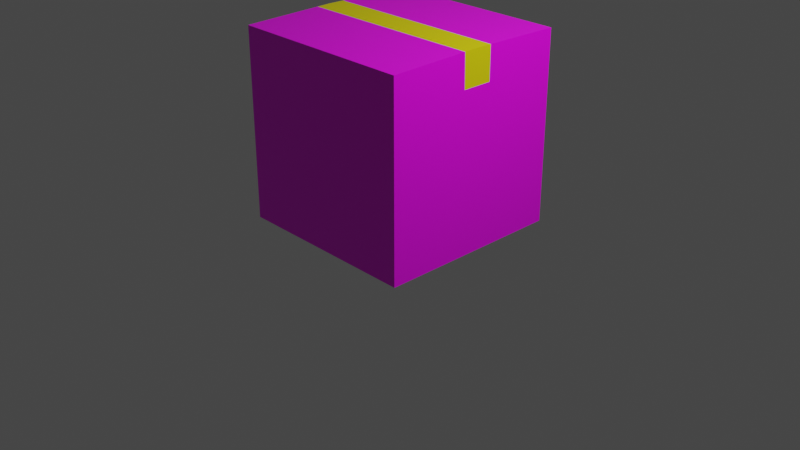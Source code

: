 # Source: Box2.blend  (saved by Blender 2.82.7; exported with 4.5.12 LTS)
import bpy
from mathutils import Matrix  # noqa: F401  (used for matrix-valued properties, if any)

bpy.ops.wm.read_factory_settings(use_empty=True)
scene = bpy.context.scene
scene.name = 'Scene'

# ---- collections
col_collection = bpy.data.collections.new('Collection'); scene.collection.children.link(col_collection)

# ---- images (referenced by path relative to the original .blend; pixels are not part of the script)
import os
ASSET_DIR = os.environ.get("B2B_ASSET_DIR", "")  # directory of the original .blend (textures are referenced by path, not embedded)
HERE = os.path.dirname(os.path.abspath(__file__))  # packed textures are extracted next to this script under _unpacked/

def load_image(name, relpath, width, height, colorspace="sRGB"):
    """Load a texture the original file referenced (path relative to the .blend, or extracted next to this script)."""
    p = next((c for c in (os.path.join(HERE, relpath), os.path.join(ASSET_DIR, relpath)) if relpath and os.path.exists(c)), "")
    if p:
        img = bpy.data.images.load(p, check_existing=True)
        img.name = name
    else:  # same state as the original file: an image datablock whose file is absent (Cycles renders it pink)
        img = bpy.data.images.new(name, width, height)
        img.source = "FILE"
        img.filepath = "//" + (relpath or name)
    img.colorspace_settings.name = colorspace
    return img
img_box_lvl2_psd = load_image('box_Lvl2.psd', 'Textures/box_Lvl2.psd', 1024, 1024, 'sRGB')

# ---- materials (node trees are filled in below, after node groups)
mat_main = bpy.data.materials.new('Main')
mat_main.use_transparent_shadow = False
mat_scotch = bpy.data.materials.new('Scotch')
mat_scotch.use_transparent_shadow = False

# ---- material node trees
mat_main.use_nodes = True; mat_main.node_tree.nodes.clear()
_N = mat_main.node_tree.nodes; _L = mat_main.node_tree.links
n0 = _N.new('ShaderNodeBsdfPrincipled'); n0.name = 'Principled BSDF'; n0.location = (10, 300)
n0.distribution = 'GGX'
n0.subsurface_method = 'BURLEY'
n0.inputs[2].default_value = 0.4
n0.inputs[3].default_value = 1.45
n0.inputs[27].default_value = (0.0, 0.0, 0.0, 1.0)
n0.inputs[28].default_value = 1.0
n1 = _N.new('ShaderNodeOutputMaterial'); n1.name = 'Material Output'; n1.location = (300, 300)
n2 = _N.new('ShaderNodeNormalMap'); n2.name = 'Normal Map'; n2.location = (-300, -300)
n2.label = 'Normal/Map'
n2.inputs[0].default_value = 0.0
n3 = _N.new('ShaderNodeTexImage'); n3.name = 'Image Texture'; n3.location = (-337, 278)
n3.image = img_box_lvl2_psd
_L.new(n0.outputs[0], n1.inputs[0])
_L.new(n2.outputs[0], n0.inputs[5])
_L.new(n3.outputs[0], n0.inputs[0])
n1.is_active_output = True
mat_scotch.use_nodes = True; mat_scotch.node_tree.nodes.clear()
_N = mat_scotch.node_tree.nodes; _L = mat_scotch.node_tree.links
n0 = _N.new('ShaderNodeOutputMaterial'); n0.name = 'Material Output'; n0.location = (300, 300)
n1 = _N.new('ShaderNodeBsdfPrincipled'); n1.name = 'Principled BSDF'; n1.location = (10, 300)
n1.distribution = 'GGX'
n1.subsurface_method = 'BURLEY'
n1.inputs[0].default_value = (0.8, 0.7051, 0.0, 1.0)
n1.inputs[3].default_value = 1.45
n1.inputs[27].default_value = (0.0, 0.0, 0.0, 1.0)
n1.inputs[28].default_value = 1.0
_L.new(n1.outputs[0], n0.inputs[0])
n0.is_active_output = True

# ---- world
world_world = bpy.data.worlds.new('World'); scene.world = world_world
world_world.use_nodes = True; world_world.node_tree.nodes.clear()
_N = world_world.node_tree.nodes; _L = world_world.node_tree.links
n0 = _N.new('ShaderNodeOutputWorld'); n0.name = 'World Output'; n0.location = (300, 300)
n1 = _N.new('ShaderNodeBackground'); n1.name = 'Background'; n1.location = (10, 300)
n1.inputs[0].default_value = (0.05088, 0.05088, 0.05088, 1.0)
_L.new(n1.outputs[0], n0.inputs[0])
n0.is_active_output = True
world_world.color = (0.05088, 0.05088, 0.05088)
world_world.use_sun_shadow = False
world_world.sun_shadow_jitter_overblur = 0.0

# ---- cameras
cam_camera = bpy.data.cameras.new('Camera')
cam_camera.clip_end = 100.0
cam_camera.ortho_scale = 7.314

# ---- lights
light_light = bpy.data.lights.new('Light', 'POINT')
light_light.transmission_factor = 0.0
light_light.energy = 1000.0
light_light.shadow_soft_size = 0.1
light_light.shadow_maximum_resolution = 0.006
light_light.use_absolute_resolution = True

# ---- meshes
me_cube_031 = bpy.data.meshes.new('Cube.031')
me_cube_031.from_pydata([(1.0, -1.0, 2.0), (1.0, -1.0, -1.192e-07), (-1.0, -1.0, 2.0), (-0.9998, -1.0, 5.852e-05), (1.0, 1.0, 2.0), (1.0, 1.0, -1.192e-07), (-1.0, 0.9998, 2.0), (-0.9998, 0.9998, 5.852e-05), (1.0, 0.0008752, 2.02), (-1.0, 0.0007001, 2.0), (-1.0, 0.000875, 2.02), (1.0, 0.0008752, 2.0), (-0.9998, 0.9998, 0.3334), (-0.9999, 0.9998, 0.6667), (-0.9999, 0.9998, 1.0), (-0.9999, 0.9998, 1.333), (-1.0, 0.9998, 1.667), (1.0, 1.0, 1.667), (1.0, 1.0, 1.333), (1.0, 1.0, 1.0), (1.0, 1.0, 0.6666), (1.0, 1.0, 0.3333), (1.0, -1.0, 1.667), (1.0, -1.0, 1.333), (1.0, -1.0, 1.0), (1.0, -1.0, 0.6666), (1.0, -1.0, 0.3333), (-1.0, -1.0, 1.667), (-0.9999, -1.0, 1.333), (-0.9999, -1.0, 1.0), (-0.9999, -1.0, 0.6667), (-0.9998, -1.0, 0.3334), (-1.0, -0.1566, 2.017), (1.0, -0.1566, 2.017), (-1.0, 0.1715, 2.017), (1.0, 0.1715, 2.017), (-0.9998, -0.1492, 0.3334), (-0.9998, -0.1492, 5.852e-05), (1.0, -0.149, -1.192e-07), (1.0, -0.149, 0.3333), (1.0, -0.149, 1.667), (1.0, -0.149, 1.333), (1.0, -0.149, 1.0), (1.0, -0.149, 0.6666), (-1.0, -0.1492, 1.667), (-0.9999, -0.1492, 1.333), (-0.9999, -0.1492, 1.0), (-0.9999, -0.1492, 0.6667), (-0.9998, 0.1722, 0.3334), (1.0, 0.1723, 1.667), (1.0, 0.1723, 1.333), (1.0, 0.1723, 1.0), (1.0, 0.1723, 0.6666), (-0.9998, 0.1722, 5.852e-05), (1.0, 0.1723, -1.192e-07), (1.0, 0.1723, 0.3333), (-1.0, 0.1722, 1.667), (-0.9999, 0.1722, 1.333), (-0.9999, 0.1722, 1.0), (-0.9999, 0.1722, 0.6667), (1.0, -0.1562, 2.0), (1.0, 0.1716, 2.0), (-1.0, 0.1715, 2.0), (-1.0, -0.1562, 2.0)], [], [(0, 60, 33), (35, 4, 6, 34), (16, 6, 4, 17), (53, 48, 12, 7), (22, 0, 2, 27), (38, 1, 3, 37), (9, 10, 34, 62), (4, 35, 61), (2, 0, 33, 32), (10, 9, 63, 32), (38, 39, 26, 1), (7, 12, 21, 5), (12, 13, 20, 21), (13, 14, 19, 20), (14, 15, 18, 19), (15, 16, 17, 18), (1, 26, 31, 3), (26, 25, 30, 31), (25, 24, 29, 30), (24, 23, 28, 29), (23, 22, 27, 28), (22, 40, 60, 0), (50, 18, 17, 49), (51, 19, 18, 50), (52, 20, 19, 51), (55, 21, 20, 52), (16, 56, 62, 6), (45, 28, 27, 44), (46, 29, 28, 45), (47, 30, 29, 46), (36, 31, 30, 47), (32, 33, 8, 10), (8, 35, 34, 10), (48, 36, 47, 59), (59, 47, 46, 58), (58, 46, 45, 57), (57, 45, 44, 56), (26, 39, 43, 25), (25, 43, 42, 24), (24, 42, 41, 23), (23, 41, 40, 22), (54, 55, 39, 38), (54, 38, 37, 53), (3, 31, 36, 37), (5, 54, 53, 7), (5, 21, 55, 54), (15, 57, 56, 16), (14, 58, 57, 15), (13, 59, 58, 14), (12, 48, 59, 13), (39, 55, 52, 43), (43, 52, 51, 42), (42, 51, 50, 41), (41, 50, 49, 40), (37, 36, 48, 53), (60, 40, 49, 61, 11), (33, 60, 11, 8), (61, 49, 17, 4), (61, 35, 8, 11), (62, 56, 44, 63, 9), (62, 34, 6), (32, 63, 2), (63, 44, 27, 2)])
me_cube_031.polygons.foreach_set('use_smooth', [True] * 63)
me_cube_031.polygons.foreach_set('material_index', [0, 0, 0, 0, 0, 0, 1, 0, 0, 1, 0, 0, 0, 0, 0, 0, 0, 0, 0, 0, 0, 0, 0, 0, 0, 0, 0, 0, 0, 0, 0, 1, 1, 0, 0, 0, 0, 0, 0, 0, 0, 0, 0, 0, 0, 0, 0, 0, 0, 0, 0, 0, 0, 0, 0, 1, 1, 0, 1, 1, 0, 0, 0])
_k = set([(0, 2), (0, 22), (0, 33), (1, 3), (1, 26), (1, 38), (2, 27), (2, 32), (3, 31), (3, 37), (4, 6), (4, 17), (4, 35), (5, 7), (5, 21), (5, 54), (6, 16), (6, 34), (7, 12), (7, 53), (8, 10), (8, 33), (8, 35), (10, 32), (10, 34), (12, 13), (13, 14), (14, 15), (15, 16), (17, 18), (18, 19), (19, 20), (20, 21), (22, 23), (23, 24), (24, 25), (25, 26), (27, 28), (28, 29), (29, 30), (30, 31), (37, 53), (38, 54)])
me_cube_031.attributes.new('sharp_edge', 'BOOLEAN', 'EDGE').data.foreach_set('value', [ (min(e.vertices), max(e.vertices)) in _k for e in me_cube_031.edges])
_uv = me_cube_031.uv_layers.new(name='UVMap')
_uv.uv.foreach_set('vector', [0.6682, 0.3365, 0.6682, 0.475, 0.6648, 0.4751, 0.664, 0.5318, 0.6632, 0.6662, 0.3337, 0.6662, 0.3344, 0.5295, 0.3337, 0.7211, 0.3337, 0.6662, 0.6632, 0.6662, 0.6632, 0.7211, 0.0008252, 0.5298, 0.05576, 0.5298, 0.05576, 0.6662, 0.0008251, 0.6662, 0.6632, 0.2816, 0.6632, 0.3366, 0.3337, 0.3366, 0.3336, 0.2816, 0.1417, 0.3309, 0.001426, 0.3309, 0.001426, 0.001314, 0.1417, 0.001314, 0.3304, 0.5014, 0.3345, 0.5014, 0.3338, 0.5271, 0.3304, 0.5271, 0.6682, 0.6661, 0.6648, 0.5302, 0.6682, 0.5302, 0.3337, 0.3365, 0.6632, 0.3365, 0.664, 0.4757, 0.3344, 0.4754, 0.3345, 0.5014, 0.3304, 0.5014, 0.3304, 0.4755, 0.3339, 0.4755, 0.9978, 0.4768, 0.9429, 0.4768, 0.9429, 0.3365, 0.9978, 0.3365, 0.3337, 0.9957, 0.3337, 0.9408, 0.6632, 0.9408, 0.6632, 0.9957, 0.3337, 0.9408, 0.3337, 0.8859, 0.6632, 0.8859, 0.6632, 0.9408, 0.3337, 0.8859, 0.3337, 0.8309, 0.6632, 0.8309, 0.6632, 0.8859, 0.3337, 0.8309, 0.3337, 0.776, 0.6632, 0.776, 0.6632, 0.8309, 0.3337, 0.776, 0.3337, 0.7211, 0.6632, 0.7211, 0.6632, 0.776, 0.6632, 0.006981, 0.6632, 0.06191, 0.3336, 0.06191, 0.3337, 0.006981, 0.6632, 0.06191, 0.6632, 0.1168, 0.3336, 0.1168, 0.3336, 0.06191, 0.6632, 0.1168, 0.6632, 0.1718, 0.3336, 0.1718, 0.3336, 0.1168, 0.6632, 0.1718, 0.6632, 0.2267, 0.3336, 0.2267, 0.3336, 0.1718, 0.6632, 0.2267, 0.6632, 0.2816, 0.3336, 0.2816, 0.3336, 0.2267, 0.7232, 0.3365, 0.7232, 0.4768, 0.6682, 0.4759, 0.6682, 0.3365, 0.7781, 0.5297, 0.7781, 0.6661, 0.7232, 0.6661, 0.7232, 0.5297, 0.833, 0.5297, 0.833, 0.6661, 0.7781, 0.6661, 0.7781, 0.5297, 0.888, 0.5297, 0.888, 0.6661, 0.833, 0.6661, 0.833, 0.5297, 0.9429, 0.5297, 0.9429, 0.6661, 0.888, 0.6661, 0.888, 0.5297, 0.2755, 0.6662, 0.2755, 0.5298, 0.3304, 0.5296, 0.3304, 0.6662, 0.2205, 0.4768, 0.2205, 0.3365, 0.2755, 0.3365, 0.2755, 0.4768, 0.1656, 0.4768, 0.1656, 0.3365, 0.2205, 0.3365, 0.2205, 0.4768, 0.1107, 0.4768, 0.1107, 0.3365, 0.1656, 0.3365, 0.1656, 0.4768, 0.05576, 0.4768, 0.05576, 0.3365, 0.1107, 0.3365, 0.1107, 0.4768, 0.3344, 0.4754, 0.664, 0.4757, 0.6641, 0.5013, 0.3345, 0.5013, 0.6641, 0.5013, 0.664, 0.5303, 0.3344, 0.5302, 0.3345, 0.5013, 0.05576, 0.5298, 0.05576, 0.4768, 0.1107, 0.4768, 0.1107, 0.5298, 0.1107, 0.5298, 0.1107, 0.4768, 0.1656, 0.4768, 0.1656, 0.5298, 0.1656, 0.5298, 0.1656, 0.4768, 0.2205, 0.4768, 0.2205, 0.5298, 0.2205, 0.5298, 0.2205, 0.4768, 0.2755, 0.4768, 0.2755, 0.5298, 0.9429, 0.3365, 0.9429, 0.4768, 0.888, 0.4768, 0.888, 0.3365, 0.888, 0.3365, 0.888, 0.4768, 0.833, 0.4768, 0.833, 0.3365, 0.833, 0.3365, 0.833, 0.4768, 0.7781, 0.4768, 0.7781, 0.3365, 0.7781, 0.3365, 0.7781, 0.4768, 0.7232, 0.4768, 0.7232, 0.3365, 0.9978, 0.5297, 0.9429, 0.5297, 0.9429, 0.4768, 0.9978, 0.4768, 0.1946, 0.3309, 0.1417, 0.3309, 0.1417, 0.001314, 0.1946, 0.001314, 0.0008252, 0.3366, 0.05576, 0.3365, 0.05576, 0.4768, 0.0008252, 0.4768, 0.331, 0.3309, 0.1946, 0.3309, 0.1946, 0.001314, 0.331, 0.001314, 0.9978, 0.6661, 0.9429, 0.6661, 0.9429, 0.5297, 0.9978, 0.5297, 0.2205, 0.6662, 0.2205, 0.5298, 0.2755, 0.5298, 0.2755, 0.6662, 0.1656, 0.6662, 0.1656, 0.5298, 0.2205, 0.5298, 0.2205, 0.6662, 0.1107, 0.6662, 0.1107, 0.5298, 0.1656, 0.5298, 0.1656, 0.6662, 0.05576, 0.6662, 0.05576, 0.5298, 0.1107, 0.5298, 0.1107, 0.6662, 0.9429, 0.4768, 0.9429, 0.5297, 0.888, 0.5297, 0.888, 0.4768, 0.888, 0.4768, 0.888, 0.5297, 0.833, 0.5297, 0.833, 0.4768, 0.833, 0.4768, 0.833, 0.5297, 0.7781, 0.5297, 0.7781, 0.4768, 0.7781, 0.4768, 0.7781, 0.5297, 0.7232, 0.5297, 0.7232, 0.4768, 0.0008252, 0.4768, 0.05576, 0.4768, 0.05576, 0.5298, 0.0008252, 0.5298, 0.6682, 0.4759, 0.7232, 0.4758, 0.7232, 0.5301, 0.6682, 0.5302, 0.6682, 0.5013, 0.6648, 0.4756, 0.6682, 0.4756, 0.6682, 0.5013, 0.6641, 0.5013, 0.6682, 0.5318, 0.7232, 0.5297, 0.7232, 0.6661, 0.6682, 0.6661, 0.6682, 0.5302, 0.6648, 0.5302, 0.6641, 0.5013, 0.6682, 0.5013, 0.3304, 0.5296, 0.2755, 0.5298, 0.2755, 0.4768, 0.3304, 0.4755, 0.3304, 0.5014, 0.3304, 0.5296, 0.3338, 0.5295, 0.3304, 0.6662, 0.3339, 0.4755, 0.3304, 0.4755, 0.3304, 0.3366, 0.3304, 0.4755, 0.2755, 0.4768, 0.2755, 0.3365, 0.3304, 0.3366])
me_cube_031.materials.append(mat_main)
me_cube_031.materials.append(mat_scotch)
me_cube_031.use_remesh_fix_poles = True
me_cube_031.use_remesh_preserve_attributes = False
me_cube_031.use_mirror_vertex_groups = False
me_cube_031.update()
me_cube_031.normals_split_custom_set([tuple(v) for v in zip(*[iter([1.0, 1.075e-07, -4.301e-08, 1.0, 1.589e-07, -5.004e-06, 1.0, 1.305e-07, -1.01e-05, 1.582e-05, 0.02006, 0.9998, 2.762e-05, 0.02006, 0.9998, 2.762e-05, 0.02006, 0.9998, 1.582e-05, 0.02006, 0.9998, -8.756e-05, 1.0, -8.942e-08, -8.756e-05, 1.0, -1.788e-07, -8.756e-05, 1.0, -1.788e-07, -8.756e-05, 1.0, -8.941e-08, -1.0, -1.931e-07, -0.0001019, -1.0, -9.659e-08, -0.0001017, -1.0, -5.401e-08, -0.0001017, -1.0, -1.08e-07, -0.0001018, 8.753e-05, -1.0, 8.908e-09, 8.753e-05, -1.0, 9.831e-08, 8.753e-05, -1.0, 9.831e-08, 8.753e-05, -1.0, 8.919e-09, -2.932e-05, -3.414e-12, -1.0, -2.932e-05, -4.108e-12, -1.0, -2.932e-05, -4.108e-12, -1.0, -2.932e-05, -3.414e-12, -1.0, -1.0, 0.0, -4.6e-05, -1.0, 0.0, 9.739e-06, -1.0, 0.0, 1.027e-05, -1.0, 0.0, -4.573e-05, 1.0, 1.066e-07, -1.355e-07, 1.0, 0.0, -1.022e-05, 1.0, 9.593e-08, -5.092e-06, 2.942e-05, -0.02003, 0.9998, 2.942e-05, -0.02003, 0.9998, 1.67e-05, -0.02003, 0.9998, 1.67e-05, -0.02003, 0.9998, -1.0, 0.0, 9.739e-06, -1.0, 0.0, -4.6e-05, -1.0, 0.0, -4.58e-05, -1.0, 0.0, 1.016e-05, 1.0, 5.253e-08, 0.0, 1.0, 5.253e-08, 2.235e-08, 1.0, 1.051e-07, -1.252e-14, 1.0, 1.051e-07, 0.0, -8.757e-05, 1.0, -1.788e-07, -8.757e-05, 1.0, 1.373e-11, -8.757e-05, 1.0, -5.265e-12, -8.757e-05, 1.0, -1.788e-07, -8.757e-05, 1.0, 1.373e-11, -8.757e-05, 1.0, -1.417e-11, -8.757e-05, 1.0, 5.573e-12, -8.757e-05, 1.0, -5.265e-12, -8.757e-05, 1.0, -1.417e-11, -8.756e-05, 1.0, -1.788e-07, -8.756e-05, 1.0, -1.788e-07, -8.757e-05, 1.0, 5.573e-12, -8.756e-05, 1.0, -1.788e-07, -8.756e-05, 1.0, -8.941e-08, -8.756e-05, 1.0, -8.942e-08, -8.756e-05, 1.0, -1.788e-07, -8.756e-05, 1.0, -8.941e-08, -8.756e-05, 1.0, -8.942e-08, -8.756e-05, 1.0, -8.941e-08, -8.756e-05, 1.0, -8.942e-08, 8.754e-05, -1.0, -8.049e-08, 8.754e-05, -1.0, -3.581e-08, 8.754e-05, -1.0, -3.58e-08, 8.754e-05, -1.0, -8.049e-08, 8.754e-05, -1.0, -3.581e-08, 8.754e-05, -1.0, 5.359e-08, 8.754e-05, -1.0, 5.36e-08, 8.754e-05, -1.0, -3.58e-08, 8.754e-05, -1.0, 5.359e-08, 8.753e-05, -1.0, 8.915e-09, 8.753e-05, -1.0, 8.905e-09, 8.754e-05, -1.0, 5.36e-08, 8.753e-05, -1.0, 8.915e-09, 8.753e-05, -1.0, -8.049e-08, 8.753e-05, -1.0, -8.049e-08, 8.753e-05, -1.0, 8.905e-09, 8.753e-05, -1.0, -8.049e-08, 8.753e-05, -1.0, 8.908e-09, 8.753e-05, -1.0, 8.919e-09, 8.753e-05, -1.0, -8.049e-08, 1.0, 1.053e-07, 4.565e-08, 1.0, 1.917e-07, 4.545e-08, 1.0, 1.589e-07, -5.004e-06, 1.0, 1.075e-07, -4.301e-08, 1.0, 1.931e-07, 0.0, 1.0, 1.08e-07, 0.0, 1.0, 1.08e-07, 8.32e-11, 1.0, 1.924e-07, 2.264e-08, 1.0, 1.931e-07, 0.0, 1.0, 1.08e-07, 0.0, 1.0, 1.08e-07, 0.0, 1.0, 1.931e-07, 0.0, 1.0, 1.236e-07, 8.941e-08, 1.0, 1.08e-07, 1.341e-07, 1.0, 1.08e-07, 0.0, 1.0, 1.931e-07, 0.0, 1.0, 5.401e-08, 8.941e-08, 1.0, 1.08e-07, 1.341e-07, 1.0, 1.08e-07, 1.341e-07, 1.0, 1.236e-07, 8.941e-08, -1.0, -7.302e-12, -0.0001019, -1.0, -3.651e-12, -0.0001019, -1.0, 0.0, -4.573e-05, -1.0, 0.0, -0.0001003, -1.0, -7.127e-12, -0.000102, -1.0, -1.425e-11, -0.0001021, -1.0, 0.0, -0.0001019, -1.0, 0.0, -0.0001019, -1.0, -2.628e-08, -0.0001018, -1.0, -5.257e-08, -0.0001019, -1.0, -1.425e-11, -0.0001021, -1.0, -7.127e-12, -0.000102, -1.0, -5.257e-08, -0.0001016, -1.0, -1.051e-07, -0.0001017, -1.0, -5.257e-08, -0.0001019, -1.0, -2.628e-08, -0.0001018, -1.0, -1.221e-07, -0.0001018, -1.0, -1.051e-07, -0.0001018, -1.0, -1.051e-07, -0.0001017, -1.0, -5.257e-08, -0.0001016, 1.67e-05, -0.02003, 0.9998, 1.67e-05, -0.02003, 0.9998, 3.983e-06, -0.02003, 0.9998, 3.983e-06, -0.02003, 0.9998, 4.016e-06, 0.02006, 0.9998, 1.582e-05, 0.02006, 0.9998, 1.582e-05, 0.02006, 0.9998, 4.016e-06, 0.02006, 0.9998, -1.0, -9.659e-08, -0.0001017, -1.0, -1.221e-07, -0.0001018, -1.0, -5.257e-08, -0.0001016, -1.0, -1.887e-11, -0.0001016, -1.0, -1.887e-11, -0.0001016, -1.0, -5.257e-08, -0.0001016, -1.0, -2.628e-08, -0.0001018, -1.0, -2.701e-08, -0.0001018, -1.0, -2.701e-08, -0.0001018, -1.0, -2.628e-08, -0.0001018, -1.0, -7.127e-12, -0.000102, -1.0, -2.701e-08, -0.000102, -1.0, -2.701e-08, -0.000102, -1.0, -7.127e-12, -0.000102, -1.0, 0.0, -0.0001019, -1.0, -3.651e-12, -0.0001019, 1.0, 1.051e-07, -1.252e-14, 1.0, 5.253e-08, 2.235e-08, 1.0, 1.221e-07, 2.235e-08, 1.0, 1.051e-07, -1.252e-14, 1.0, 1.051e-07, -1.252e-14, 1.0, 1.221e-07, 2.235e-08, 1.0, 1.917e-07, 0.0, 1.0, 1.051e-07, 0.0, 1.0, 1.051e-07, 0.0, 1.0, 1.917e-07, 0.0, 1.0, 1.917e-07, 0.0, 1.0, 1.051e-07, 0.0, 1.0, 1.051e-07, 0.0, 1.0, 1.917e-07, 0.0, 1.0, 1.917e-07, 4.545e-08, 1.0, 1.053e-07, 4.565e-08, 1.0, 5.401e-08, 0.0, 1.0, 5.401e-08, 8.941e-08, 1.0, 5.253e-08, 2.235e-08, 1.0, 5.253e-08, 0.0, -2.932e-05, -2.416e-12, -1.0, -2.932e-05, -3.414e-12, -1.0, -2.932e-05, -3.414e-12, -1.0, -2.932e-05, -2.416e-12, -1.0, -1.0, -1.051e-07, -0.000102, -1.0, -1.051e-07, -0.0001018, -1.0, -1.221e-07, -0.0001018, -1.0, -1.917e-07, -0.000102, -2.932e-05, -2.112e-12, -1.0, -2.932e-05, -2.416e-12, -1.0, -2.932e-05, -2.416e-12, -1.0, -2.932e-05, -2.112e-12, -1.0, 1.0, 1.08e-07, 0.0, 1.0, 1.08e-07, 1.341e-07, 1.0, 5.401e-08, 8.941e-08, 1.0, 5.401e-08, 0.0, -1.0, -5.402e-08, -0.000102, -1.0, -2.701e-08, -0.000102, -1.0, -3.651e-12, -0.0001019, -1.0, -7.302e-12, -0.0001019, -1.0, -5.401e-08, -0.0001017, -1.0, -2.701e-08, -0.0001018, -1.0, -2.701e-08, -0.000102, -1.0, -5.402e-08, -0.000102, -1.0, 0.0, -0.0001016, -1.0, -1.887e-11, -0.0001016, -1.0, -2.701e-08, -0.0001018, -1.0, -5.401e-08, -0.0001017, -1.0, -5.401e-08, -0.0001017, -1.0, -9.659e-08, -0.0001017, -1.0, -1.887e-11, -0.0001016, -1.0, 0.0, -0.0001016, 1.0, 5.253e-08, 2.235e-08, 1.0, 5.401e-08, 8.941e-08, 1.0, 1.236e-07, 8.941e-08, 1.0, 1.221e-07, 2.235e-08, 1.0, 1.221e-07, 2.235e-08, 1.0, 1.236e-07, 8.941e-08, 1.0, 1.931e-07, 0.0, 1.0, 1.917e-07, 0.0, 1.0, 1.917e-07, 0.0, 1.0, 1.931e-07, 0.0, 1.0, 1.931e-07, 0.0, 1.0, 1.917e-07, 0.0, 1.0, 1.917e-07, 0.0, 1.0, 1.931e-07, 0.0, 1.0, 1.924e-07, 2.264e-08, 1.0, 1.917e-07, 4.545e-08, -1.0, -1.917e-07, -0.000102, -1.0, -1.221e-07, -0.0001018, -1.0, -9.659e-08, -0.0001017, -1.0, -1.931e-07, -0.0001019, 1.0, 1.589e-07, -5.004e-06, 1.0, 1.917e-07, 4.545e-08, 1.0, 1.924e-07, 2.264e-08, 1.0, 9.593e-08, -5.092e-06, 1.0, 1.377e-07, -4.801e-06, 1.0, 1.305e-07, -1.01e-05, 1.0, 1.589e-07, -5.004e-06, 1.0, 1.377e-07, -4.801e-06, 1.0, 0.0, -9.692e-06, 1.0, 9.593e-08, -5.092e-06, 1.0, 1.924e-07, 2.264e-08, 1.0, 1.08e-07, 8.32e-11, 1.0, 1.066e-07, -1.355e-07, 1.0, 9.593e-08, -5.092e-06, 1.0, 0.0, -1.022e-05, 1.0, 0.0, -9.692e-06, 1.0, 1.377e-07, -4.801e-06, -1.0, 0.0, -4.573e-05, -1.0, -3.651e-12, -0.0001019, -1.0, 0.0, -0.0001019, -1.0, 0.0, -4.58e-05, -1.0, 0.0, -4.6e-05, -1.0, 0.0, -4.573e-05, -1.0, 0.0, 1.027e-05, -1.0, 0.0, -0.0001003, -1.0, 0.0, 1.016e-05, -1.0, 0.0, -4.58e-05, -1.0, 0.0, -0.0001003, -1.0, 0.0, -4.58e-05, -1.0, 0.0, -0.0001019, -1.0, 0.0, -0.0001019, -1.0, 0.0, -0.0001003])] * 3)])
arm_box_armature_006 = bpy.data.armatures.new('Box_Armature.006')  # bones are not reproduced

# ---- objects
ob_light = bpy.data.objects.new('Light', light_light)
ob_camera = bpy.data.objects.new('Camera', cam_camera)
ob_box_armature_006 = bpy.data.objects.new('Box_Armature.006', arm_box_armature_006)
ob_cube_013 = bpy.data.objects.new('Cube.013', me_cube_031)

# ---- transforms, parenting, visibility, modifiers, constraints
ob_light.location = (4.076, 1.005, 5.904)
ob_light.rotation_euler = (0.6503, 0.05522, 1.866)
ob_light.lock_rotations_4d = False
ob_light.empty_display_type = 'ARROWS'
ob_light.color = (0.0, 0.0, 0.0, 0.0)
ob_light.lineart.crease_threshold = 0.0
ob_camera.location = (7.359, -6.926, 4.958)
ob_camera.rotation_euler = (1.109, 0.0, 0.8149)
ob_camera.lock_rotations_4d = False
ob_camera.empty_display_type = 'ARROWS'
ob_camera.color = (0.0, 0.0, 0.0, 0.0)
ob_camera.display_type = 'WIRE'
ob_camera.lineart.crease_threshold = 0.0
ob_box_armature_006.location = (0.0, 0.0, 0.0)
ob_box_armature_006.rotation_euler = (1.629e-07, 8.742e-08, -9.451e-22)
ob_box_armature_006.show_in_front = True
ob_box_armature_006.lineart.crease_threshold = 0.0
ob_cube_013.parent = ob_box_armature_006
ob_cube_013.location = (0.0, 0.0, 0.0)
ob_cube_013.rotation_euler = (1.629e-07, 8.742e-08, -9.451e-22)
ob_cube_013.color = (0.8, 0.8, 0.8, 1.0)
ob_cube_013.lineart.crease_threshold = 0.0
_vg = ob_cube_013.vertex_groups.new(name='Spine_top')
for _i, _w in zip([0, 2, 3, 4, 6, 7, 9, 10, 12, 13, 14, 15, 16, 17, 18, 22, 23, 27, 28, 29, 30, 31, 32, 33, 34, 35, 36, 37, 40, 41, 44, 45, 46, 47, 48, 49, 50, 53, 56, 57, 58, 59, 60, 61, 62, 63], [0.02162, 0.4852, 0.03112, 0.0271, 0.4856, 0.02014, 0.4949, 0.4947, 0.0893, 0.2039, 0.397, 0.5265, 0.4997, 0.01164, 0.00932, 0.01653, 0.01191, 0.5015, 0.5271, 0.3968, 0.2027, 0.08641, 0.4899, 0.01081, 0.4901, 0.01355, 0.08786, 0.02563, 0.01409, 0.01062, 0.5006, 0.5268, 0.3969, 0.2033, 0.08858, 0.01286, 0.009968, 0.02289, 0.5001, 0.5266, 0.3969, 0.2036, 0.003393, 0.004629, 0.4933, 0.4934]): _vg.add([_i], _w, 'REPLACE')
_vg = ob_cube_013.vertex_groups.new(name='Top')
for _i, _w in zip([0, 1, 2, 4, 5, 6, 8, 9, 10, 11, 12, 13, 14, 15, 16, 17, 18, 19, 20, 21, 22, 23, 24, 25, 26, 27, 28, 29, 30, 31, 32, 33, 34, 35, 36, 38, 39, 40, 41, 42, 43, 44, 45, 46, 47, 48, 49, 50, 51, 52, 54, 55, 56, 57, 58, 59, 60, 61, 62, 63], [0.8892, 2.34e-06, 0.4617, 0.8762, 0.006784, 0.4686, 0.963, 0.4894, 0.4963, 0.9527, 0.008614, 0.05948, 0.1052, 0.216, 0.3913, 0.8224, 0.6925, 0.4805, 0.2706, 0.1038, 0.8198, 0.691, 0.4798, 0.2703, 0.1093, 0.3839, 0.2123, 0.1034, 0.05829, 0.0009735, 0.479, 0.9261, 0.4825, 0.9196, 0.004794, 0.003393, 0.1065, 0.8211, 0.6918, 0.4802, 0.2705, 0.3876, 0.2142, 0.1043, 0.05889, 0.006704, 0.8218, 0.6921, 0.4804, 0.2706, 0.005089, 0.1052, 0.3895, 0.2151, 0.1047, 0.05918, 0.9428, 0.9397, 0.4859, 0.4851]): _vg.add([_i], _w, 'REPLACE')
_vg = ob_cube_013.vertex_groups.new(name='Spine_bottom')
for _i, _w in zip([1, 2, 3, 5, 6, 7, 12, 13, 14, 15, 16, 19, 20, 21, 24, 25, 26, 27, 28, 29, 30, 31, 32, 34, 36, 37, 38, 39, 42, 43, 44, 45, 46, 47, 48, 51, 52, 53, 54, 55, 56, 57, 58, 59, 62, 63], [0.04598, 0.02783, 0.478, 0.05544, 0.01656, 0.4824, 0.4981, 0.5252, 0.3954, 0.2007, 0.08313, 0.003746, 0.0227, 0.0371, 0.002756, 0.02033, 0.03244, 0.08744, 0.2027, 0.3959, 0.5247, 0.4964, 0.01392, 0.008282, 0.4973, 0.4802, 0.05071, 0.03477, 0.003251, 0.02152, 0.08528, 0.2017, 0.3957, 0.5249, 0.4977, 0.003498, 0.02211, 0.4813, 0.05308, 0.03594, 0.0842, 0.2012, 0.3955, 0.5251, 0.002832, 0.004364]): _vg.add([_i], _w, 'REPLACE')
_vg = ob_cube_013.vertex_groups.new(name='Bottom')
for _i, _w in zip([0, 1, 3, 4, 5, 7, 11, 12, 13, 14, 15, 16, 17, 18, 19, 20, 21, 22, 23, 24, 25, 26, 27, 28, 29, 30, 31, 33, 35, 36, 37, 38, 39, 40, 41, 42, 43, 44, 45, 46, 47, 48, 49, 50, 51, 52, 53, 54, 55, 56, 57, 58, 59, 60, 61], [0.0005329, 0.8599, 0.4646, 0.002907, 0.8415, 0.4676, 9.707e-05, 0.3833, 0.2114, 0.1024, 0.0568, 0.001861, 0.1354, 0.2591, 0.4687, 0.6751, 0.7935, 0.1353, 0.2593, 0.4693, 0.6762, 0.7956, 5.339e-06, 6.031e-05, 0.001367, 0.0004905, 0.001173, 0.0002665, 0.001453, 0.1922, 0.4661, 0.8507, 0.7946, 0.1353, 0.2592, 0.469, 0.6756, 0.0009329, 0.02843, 0.0519, 0.1059, 0.2878, 0.1353, 0.2592, 0.4689, 0.6754, 0.4669, 0.8461, 0.7941, 0.001397, 0.04262, 0.07716, 0.1587, 0.0001655, 0.000577]): _vg.add([_i], _w, 'REPLACE')
_m = ob_cube_013.modifiers.new('Box_Armature.006', 'ARMATURE')
_m.object = ob_box_armature_006

# ---- collection membership
col_collection.objects.link(ob_light)
col_collection.objects.link(ob_camera)
col_collection.objects.link(ob_box_armature_006)
col_collection.objects.link(ob_cube_013)

# ---- scene / render settings (as saved in the file)
scene.camera = ob_camera
scene.frame_start = 1; scene.frame_end = 250; scene.frame_set(1)
scene.render.engine = 'BLENDER_EEVEE_NEXT'
scene.cycles.use_denoising = False
scene.cycles.samples = 128
scene.cycles.sampling_pattern = 'TABULATED_SOBOL'
scene.cycles.use_adaptive_sampling = False
scene.cycles.use_light_tree = False
scene.view_settings.view_transform = 'Filmic'
bpy.context.view_layer.update()

